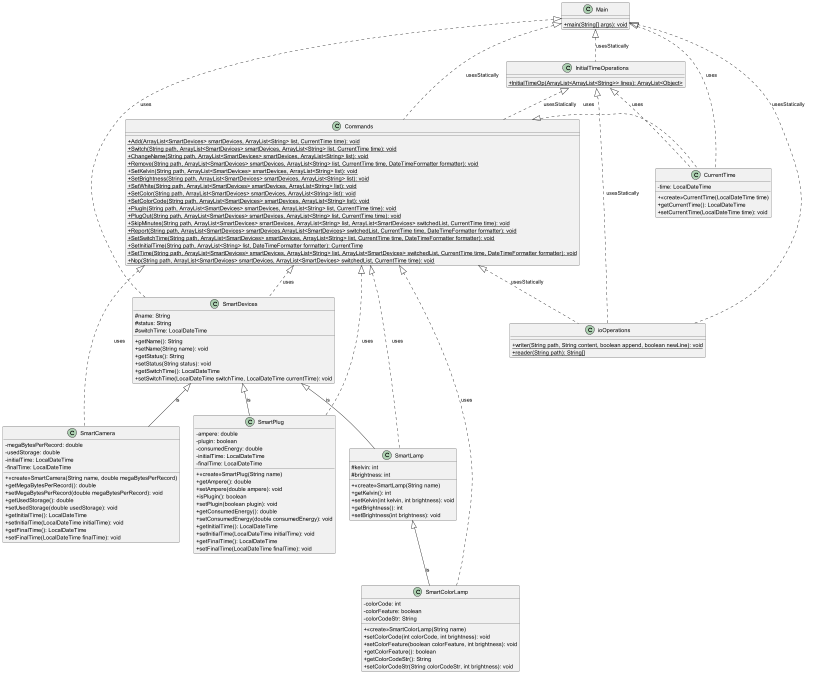

The diagram above was rendered by PlantUML. Its source (embedded in the PNG):
@startuml
skinparam classAttributeIconSize 0
'https://plantuml.com/class-diagram


SmartDevices <|-- SmartPlug: is
SmartDevices <|-- SmartCamera: is
SmartDevices <|-- SmartLamp: is
SmartLamp <|-- SmartColorLamp: is

InitialTimeOperations <|.. ioOperations: usesStatically
Main <|.. ioOperations: usesStatically
Main <|. Commands: usesStatically
Main <|.. InitialTimeOperations: usesStatically
Commands <|.. ioOperations: usesStatically
Commands <|. CurrentTime: uses
InitialTimeOperations <|. CurrentTime: uses
InitialTimeOperations <|.. Commands: usesStatically
Main <|. CurrentTime: uses
Commands <|. SmartCamera: uses
Commands <|. SmartColorLamp: uses
Commands <|. SmartLamp: uses
Commands <|.. SmartDevices: uses
Main <|. SmartDevices: uses
Commands <|. SmartPlug: uses


class SmartDevices {
#name: String
#status: String
#switchTime: LocalDateTime
+getName(): String
+setName(String name): void
+getStatus(): String
+setStatus(String status): void
+getSwitchTime(): LocalDateTime
+setSwitchTime(LocalDateTime switchTime, LocalDateTime currentTime): void
}
class SmartColorLamp {
-colorCode: int
-colorFeature: boolean
-colorCodeStr: String
+<<create>>SmartColorLamp(String name)
+setColorCode(int colorCode, int brightness): void
+setColorFeature(boolean colorFeature, int brightness): void
+getColorFeature(): boolean
+getColorCodeStr(): String
+setColorCodeStr(String colorCodeStr, int brightness): void
}
class SmartLamp {
# kelvin: int
# brightness: int
+ <<create>>SmartLamp(String name)
+ getKelvin(): int
+ setKelvin(int kelvin, int brightness): void
+ getBrightness(): int
+ setBrightness(int brightness): void
}
class SmartCamera{
-megaBytesPerRecord: double
-usedStorage: double
-initialTime: LocalDateTime
-finalTime: LocalDateTime
+<<create>>SmartCamera(String name, double megaBytesPerRecord)
+getMegaBytesPerRecord(): double
+setMegaBytesPerRecord(double megaBytesPerRecord): void
+getUsedStorage(): double
+setUsedStorage(double usedStorage): void
+getInitialTime(): LocalDateTime
+setInitialTime(LocalDateTime initialTime): void
+getFinalTime(): LocalDateTime
+setFinalTime(LocalDateTime finalTime): void
}
class  SmartPlug{
-ampere: double
-plugin: boolean
-consumedEnergy: double
-initialTime: LocalDateTime
-finalTime: LocalDateTime
+<<create>>SmartPlug(String name)
+getAmpere(): double
+setAmpere(double ampere): void
+isPlugin(): boolean
+setPlugin(boolean plugin): void
+getConsumedEnergy(): double
+setConsumedEnergy(double consumedEnergy): void
+getInitialTime(): LocalDateTime
+setInitialTime(LocalDateTime initialTime): void
+getFinalTime(): LocalDateTime
+setFinalTime(LocalDateTime finalTime): void
}
class CurrentTime{
-time: LocalDateTime
+<<create>>CurrentTime(LocalDateTime time)
+getCurrentTime(): LocalDateTime
+setCurrentTime(LocalDateTime time): void
}
class InitialTimeOperations{
+{static}InitialTimeOp(ArrayList<ArrayList<String>> lines): ArrayList<Object>
}
class Commands {
+{static}Add(ArrayList<SmartDevices> smartDevices, ArrayList<String> list, CurrentTime time): void
+{static}Switch(String path, ArrayList<SmartDevices> smartDevices, ArrayList<String> list, CurrentTime time): void
+{static}ChangeName(String path, ArrayList<SmartDevices> smartDevices, ArrayList<String> list): void
+{static}Remove(String path, ArrayList<SmartDevices> smartDevices, ArrayList<String> list, CurrentTime time, DateTimeFormatter formatter): void
+{static}SetKelvin(String path, ArrayList<SmartDevices> smartDevices, ArrayList<String> list): void
+{static}SetBrightness(String path, ArrayList<SmartDevices> smartDevices, ArrayList<String> list): void
+{static}SetWhite(String path, ArrayList<SmartDevices> smartDevices, ArrayList<String> list): void
+{static}SetColor(String path, ArrayList<SmartDevices> smartDevices, ArrayList<String> list): void
+{static}SetColorCode(String path, ArrayList<SmartDevices> smartDevices, ArrayList<String> list): void
+{static}PlugIn(String path, ArrayList<SmartDevices> smartDevices, ArrayList<String> list, CurrentTime time): void
+{static}PlugOut(String path, ArrayList<SmartDevices> smartDevices, ArrayList<String> list, CurrentTime time): void
+{static}SkipMinutes(String path, ArrayList<SmartDevices> smartDevices, ArrayList<String> list, ArrayList<SmartDevices> switchedList, CurrentTime time): void
+{static}Report(String path, ArrayList<SmartDevices> smartDevices,ArrayList<SmartDevices> switchedList, CurrentTime time, DateTimeFormatter formatter): void
+{static}SetSwitchTime(String path, ArrayList<SmartDevices> smartDevices, ArrayList<String> list, CurrentTime time, DateTimeFormatter formatter): void
+{static}SetInitialTime(String path, ArrayList<String> list, DateTimeFormatter formatter): CurrentTime
+{static}SetTime(String path, ArrayList<SmartDevices> smartDevices, ArrayList<String> list, ArrayList<SmartDevices> switchedList, CurrentTime time, DateTimeFormatter formatter): void
+{static}Nop(String path, ArrayList<SmartDevices> smartDevices, ArrayList<SmartDevices> switchedList, CurrentTime time): void
}
class ioOperations {
+{static}writer(String path, String content, boolean append, boolean newLine): void
+{static}reader(String path): String[]
}
class Main{
+{static}main(String[] args): void
}
@enduml